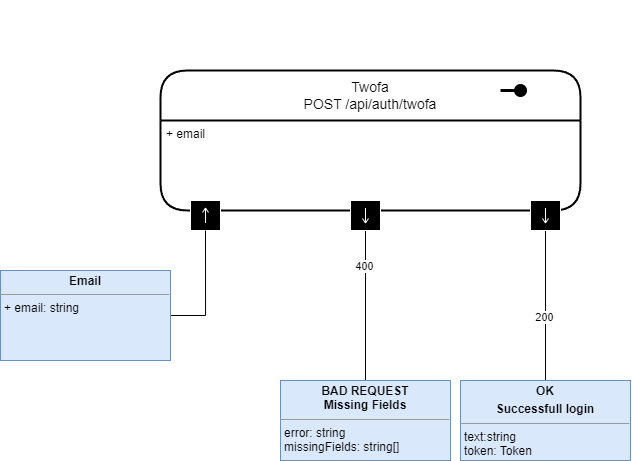

The diagram above was exported from draw.io. Its source (the exported page's mxGraphModel, read from the mxfile embedded in the PNG):
<mxGraphModel dx="1896" dy="1131" grid="1" gridSize="10" guides="1" tooltips="1" connect="1" arrows="1" fold="1" page="1" pageScale="1" pageWidth="850" pageHeight="1100" math="0" shadow="0">
  <root>
    <mxCell id="0" />
    <mxCell id="1" parent="0" />
    <mxCell id="pUNeaAFu-dz5CKK-uS4m-158" value="&lt;div&gt;Twofa&lt;/div&gt;&lt;div&gt;POST /api/auth/twofa&lt;/div&gt;" style="swimlane;childLayout=stackLayout;horizontal=1;startSize=50;horizontalStack=0;rounded=1;fontSize=14;fontStyle=0;strokeWidth=2;resizeParent=0;resizeLast=1;shadow=0;dashed=0;align=center;arcSize=18;whiteSpace=wrap;html=1;" vertex="1" parent="1">
      <mxGeometry x="-600" y="660" width="420" height="140" as="geometry" />
    </mxCell>
    <mxCell id="pUNeaAFu-dz5CKK-uS4m-159" value="" style="endArrow=none;html=1;rounded=0;align=center;verticalAlign=top;endFill=0;labelBackgroundColor=none;endSize=13;startArrow=oval;startFill=1;sourcePerimeterSpacing=10;targetPerimeterSpacing=16;startSize=10;strokeWidth=3;" edge="1" parent="pUNeaAFu-dz5CKK-uS4m-158">
      <mxGeometry relative="1" as="geometry">
        <mxPoint x="360" y="20" as="sourcePoint" />
        <mxPoint x="340" y="20" as="targetPoint" />
      </mxGeometry>
    </mxCell>
    <mxCell id="pUNeaAFu-dz5CKK-uS4m-160" value="+ email&lt;div&gt;&lt;br&gt;&lt;/div&gt;" style="align=left;strokeColor=none;fillColor=none;spacingLeft=4;fontSize=12;verticalAlign=top;resizable=0;rotatable=0;part=1;html=1;" vertex="1" parent="pUNeaAFu-dz5CKK-uS4m-158">
      <mxGeometry y="50" width="420" height="90" as="geometry" />
    </mxCell>
    <mxCell id="pUNeaAFu-dz5CKK-uS4m-161" value="" style="shape=mxgraph.uml25.inputPin;html=1;points=[[0,0.5],[1,0.5]];strokeColor=#ffffff;fillColor=#000000;rotation=270;" vertex="1" parent="pUNeaAFu-dz5CKK-uS4m-158">
      <mxGeometry y="140" width="420" as="geometry" />
    </mxCell>
    <mxCell id="pUNeaAFu-dz5CKK-uS4m-162" value="" style="shape=mxgraph.uml25.inputPin;html=1;points=[[0,0.5],[1,0.5]];strokeColor=#ffffff;fillColor=#000000;rotation=90;" vertex="1" parent="1">
      <mxGeometry x="-570" y="790" width="30" height="30" as="geometry" />
    </mxCell>
    <mxCell id="pUNeaAFu-dz5CKK-uS4m-163" style="edgeStyle=orthogonalEdgeStyle;rounded=0;orthogonalLoop=1;jettySize=auto;html=1;exitX=1;exitY=0.5;exitDx=0;exitDy=0;entryX=1;entryY=0.5;entryDx=0;entryDy=0;endArrow=none;endFill=0;" edge="1" parent="1" source="pUNeaAFu-dz5CKK-uS4m-164" target="pUNeaAFu-dz5CKK-uS4m-162">
      <mxGeometry relative="1" as="geometry" />
    </mxCell>
    <mxCell id="pUNeaAFu-dz5CKK-uS4m-164" value="&lt;p style=&quot;margin:0px;margin-top:4px;text-align:center;&quot;&gt;&lt;b style=&quot;background-color: initial;&quot;&gt;Email&lt;/b&gt;&lt;br&gt;&lt;/p&gt;&lt;hr size=&quot;1&quot;&gt;&lt;p style=&quot;margin:0px;margin-left:4px;&quot;&gt;+ email: string&lt;/p&gt;&lt;p style=&quot;margin:0px;margin-left:4px;&quot;&gt;&lt;br&gt;&lt;/p&gt;&lt;p style=&quot;margin:0px;margin-left:4px;&quot;&gt;&lt;/p&gt;&lt;p style=&quot;margin:0px;margin-left:4px;&quot;&gt;&lt;/p&gt;&lt;p style=&quot;margin:0px;margin-left:4px;&quot;&gt;&lt;/p&gt;&lt;p style=&quot;margin:0px;margin-left:4px;&quot;&gt;&lt;/p&gt;" style="verticalAlign=top;align=left;overflow=fill;fontSize=12;fontFamily=Helvetica;html=1;whiteSpace=wrap;fillColor=#dae8fc;strokeColor=#6c8ebf;" vertex="1" parent="1">
      <mxGeometry x="-760" y="860" width="170" height="90" as="geometry" />
    </mxCell>
    <mxCell id="pUNeaAFu-dz5CKK-uS4m-165" style="edgeStyle=orthogonalEdgeStyle;rounded=0;orthogonalLoop=1;jettySize=auto;html=1;entryX=0.5;entryY=0;entryDx=0;entryDy=0;endArrow=none;endFill=0;" edge="1" parent="1" source="pUNeaAFu-dz5CKK-uS4m-167" target="pUNeaAFu-dz5CKK-uS4m-168">
      <mxGeometry relative="1" as="geometry" />
    </mxCell>
    <mxCell id="pUNeaAFu-dz5CKK-uS4m-166" value="400" style="edgeLabel;html=1;align=center;verticalAlign=middle;resizable=0;points=[];" vertex="1" connectable="0" parent="pUNeaAFu-dz5CKK-uS4m-165">
      <mxGeometry x="-0.5249" y="-1" relative="1" as="geometry">
        <mxPoint as="offset" />
      </mxGeometry>
    </mxCell>
    <mxCell id="pUNeaAFu-dz5CKK-uS4m-167" value="" style="shape=mxgraph.uml25.inputPin;html=1;points=[[0,0.5],[1,0.5]];strokeColor=#ffffff;fillColor=#000000;rotation=270;" vertex="1" parent="1">
      <mxGeometry x="-410" y="790" width="30" height="30" as="geometry" />
    </mxCell>
    <mxCell id="pUNeaAFu-dz5CKK-uS4m-168" value="&lt;p style=&quot;margin:0px;margin-top:4px;text-align:center;&quot;&gt;&lt;b&gt;BAD REQUEST&lt;br&gt;Missing Fields&lt;/b&gt;&lt;/p&gt;&lt;hr size=&quot;1&quot;&gt;&lt;p style=&quot;margin:0px;margin-left:4px;&quot;&gt;error: string&lt;/p&gt;&lt;p style=&quot;margin:0px;margin-left:4px;&quot;&gt;missingFields: string[]&lt;/p&gt;&lt;p style=&quot;margin:0px;margin-left:4px;&quot;&gt;&lt;/p&gt;&lt;p style=&quot;margin:0px;margin-left:4px;&quot;&gt;&lt;/p&gt;&lt;p style=&quot;margin:0px;margin-left:4px;&quot;&gt;&lt;/p&gt;&lt;p style=&quot;margin:0px;margin-left:4px;&quot;&gt;&lt;/p&gt;" style="verticalAlign=top;align=left;overflow=fill;fontSize=12;fontFamily=Helvetica;html=1;whiteSpace=wrap;fillColor=#dae8fc;strokeColor=#6c8ebf;" vertex="1" parent="1">
      <mxGeometry x="-480" y="970" width="170" height="80" as="geometry" />
    </mxCell>
    <mxCell id="pUNeaAFu-dz5CKK-uS4m-169" style="edgeStyle=orthogonalEdgeStyle;rounded=0;orthogonalLoop=1;jettySize=auto;html=1;entryX=0.5;entryY=0;entryDx=0;entryDy=0;endArrow=none;endFill=0;" edge="1" parent="1" source="pUNeaAFu-dz5CKK-uS4m-171" target="pUNeaAFu-dz5CKK-uS4m-172">
      <mxGeometry relative="1" as="geometry" />
    </mxCell>
    <mxCell id="pUNeaAFu-dz5CKK-uS4m-170" value="200" style="edgeLabel;html=1;align=center;verticalAlign=middle;resizable=0;points=[];" vertex="1" connectable="0" parent="pUNeaAFu-dz5CKK-uS4m-169">
      <mxGeometry x="0.1619" y="-1" relative="1" as="geometry">
        <mxPoint as="offset" />
      </mxGeometry>
    </mxCell>
    <mxCell id="pUNeaAFu-dz5CKK-uS4m-171" value="" style="shape=mxgraph.uml25.inputPin;html=1;points=[[0,0.5],[1,0.5]];strokeColor=#ffffff;fillColor=#000000;rotation=270;" vertex="1" parent="1">
      <mxGeometry x="-230" y="790" width="30" height="30" as="geometry" />
    </mxCell>
    <mxCell id="pUNeaAFu-dz5CKK-uS4m-172" value="&lt;p style=&quot;margin:0px;margin-top:4px;text-align:center;&quot;&gt;&lt;b&gt;OK&lt;/b&gt;&lt;/p&gt;&lt;p style=&quot;margin:0px;margin-top:4px;text-align:center;&quot;&gt;&lt;b&gt;Successfull login&lt;/b&gt;&lt;/p&gt;&lt;hr size=&quot;1&quot;&gt;&lt;p style=&quot;margin:0px;margin-left:4px;&quot;&gt;text:string&lt;/p&gt;&lt;p style=&quot;margin:0px;margin-left:4px;&quot;&gt;token: Token&lt;/p&gt;&lt;p style=&quot;margin:0px;margin-left:4px;&quot;&gt;&lt;/p&gt;&lt;p style=&quot;margin:0px;margin-left:4px;&quot;&gt;&lt;/p&gt;&lt;p style=&quot;margin:0px;margin-left:4px;&quot;&gt;&lt;/p&gt;&lt;p style=&quot;margin:0px;margin-left:4px;&quot;&gt;&lt;/p&gt;" style="verticalAlign=top;align=left;overflow=fill;fontSize=12;fontFamily=Helvetica;html=1;whiteSpace=wrap;fillColor=#dae8fc;strokeColor=#6c8ebf;" vertex="1" parent="1">
      <mxGeometry x="-300" y="970" width="170" height="80" as="geometry" />
    </mxCell>
  </root>
</mxGraphModel>